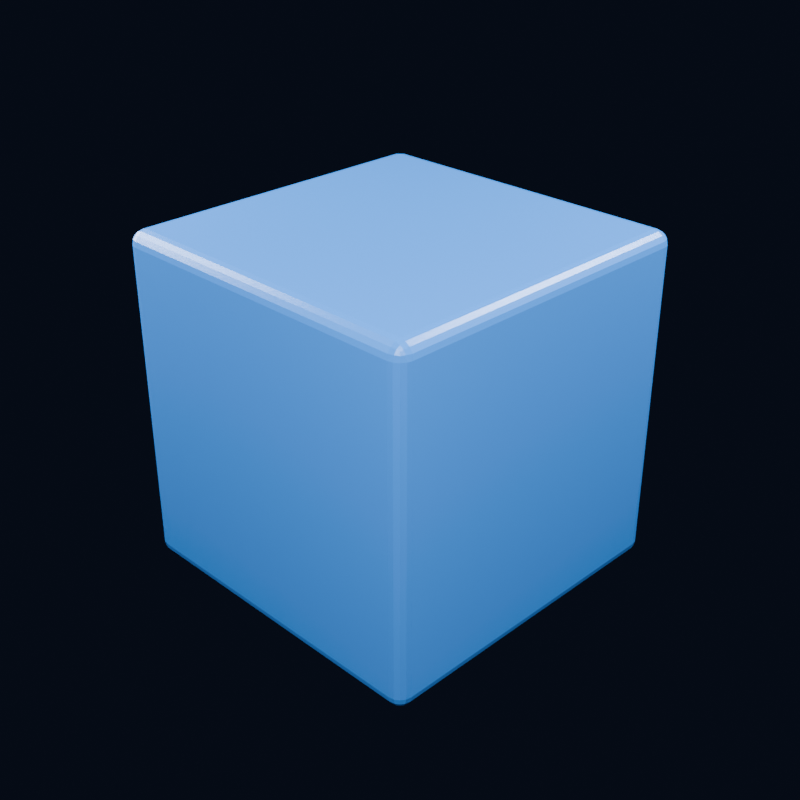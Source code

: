 # Source: simple-cube.blend  (saved by Blender 5.1.30; exported with 4.5.12 LTS)
import bpy
from mathutils import Matrix  # noqa: F401  (used for matrix-valued properties, if any)

bpy.ops.wm.read_factory_settings(use_empty=True)
scene = bpy.context.scene
scene.name = 'Simple Cube Scene'

# ---- collections
col_collection = bpy.data.collections.new('Collection'); scene.collection.children.link(col_collection)

# ---- materials (node trees are filled in below, after node groups)
mat_blue_material = bpy.data.materials.new('Blue Material')
mat_blue_material.diffuse_color = (0.035, 0.24, 0.8, 1.0)

# ---- material node trees
mat_blue_material.use_nodes = True; mat_blue_material.node_tree.nodes.clear()
_N = mat_blue_material.node_tree.nodes; _L = mat_blue_material.node_tree.links
n0 = _N.new('ShaderNodeBsdfPrincipled'); n0.name = 'Principled BSDF'; n0.location = (-200, 100)
n0.inputs[0].default_value = (0.035, 0.24, 0.8, 1.0)
n0.inputs[1].default_value = 0.05
n0.inputs[2].default_value = 0.28
n1 = _N.new('ShaderNodeOutputMaterial'); n1.name = 'Material Output'; n1.location = (200, 100)
_L.new(n0.outputs[0], n1.inputs[0])
n1.is_active_output = True

# ---- world
world_dark_studio_world = bpy.data.worlds.new('Dark Studio World'); scene.world = world_dark_studio_world
world_dark_studio_world.use_nodes = True; world_dark_studio_world.node_tree.nodes.clear()
_N = world_dark_studio_world.node_tree.nodes; _L = world_dark_studio_world.node_tree.links
n0 = _N.new('ShaderNodeBackground'); n0.name = 'Background'; n0.location = (-200, 100)
n0.inputs[0].default_value = (0.012, 0.018, 0.04, 1.0)
n0.inputs[1].default_value = 0.3
n1 = _N.new('ShaderNodeOutputWorld'); n1.name = 'World Output'; n1.location = (200, 100)
_L.new(n0.outputs[0], n1.inputs[0])
n1.is_active_output = True

# ---- cameras
cam_camera_001 = bpy.data.cameras.new('Camera.001')
cam_camera_001.lens = 55.0

# ---- lights
light_key_light = bpy.data.lights.new('Key Light', 'AREA')
light_key_light.energy = 900.0
light_key_light.shape = 'DISK'
light_key_light.size = 4.0
light_fill_light = bpy.data.lights.new('Fill Light', 'AREA')
light_fill_light.energy = 500.0
light_fill_light.shape = 'DISK'
light_fill_light.size = 3.5
light_rim_light = bpy.data.lights.new('Rim Light', 'AREA')
light_rim_light.energy = 750.0
light_rim_light.shape = 'DISK'
light_rim_light.size = 3.0

# ---- meshes
me_simple_cube_mesh = bpy.data.meshes.new('Simple Cube Mesh')
me_simple_cube_mesh.from_pydata([(-1.0, -1.0, -1.0), (-1.0, -1.0, 1.0), (-1.0, 1.0, -1.0), (-1.0, 1.0, 1.0), (1.0, -1.0, -1.0), (1.0, -1.0, 1.0), (1.0, 1.0, -1.0), (1.0, 1.0, 1.0)], [], [(0, 1, 3, 2), (2, 3, 7, 6), (6, 7, 5, 4), (4, 5, 1, 0), (2, 6, 4, 0), (7, 3, 1, 5)])
_uv = me_simple_cube_mesh.uv_layers.new(name='UVMap')
_uv.uv.foreach_set('vector', [0.375, 0.0, 0.625, 0.0, 0.625, 0.25, 0.375, 0.25, 0.375, 0.25, 0.625, 0.25, 0.625, 0.5, 0.375, 0.5, 0.375, 0.5, 0.625, 0.5, 0.625, 0.75, 0.375, 0.75, 0.375, 0.75, 0.625, 0.75, 0.625, 1.0, 0.375, 1.0, 0.125, 0.5, 0.375, 0.5, 0.375, 0.75, 0.125, 0.75, 0.625, 0.5, 0.875, 0.5, 0.875, 0.75, 0.625, 0.75])
me_simple_cube_mesh.materials.append(mat_blue_material)
me_simple_cube_mesh.update()

# ---- objects
ob_key_light = bpy.data.objects.new('Key Light', light_key_light)
ob_fill_light = bpy.data.objects.new('Fill Light', light_fill_light)
ob_rim_light = bpy.data.objects.new('Rim Light', light_rim_light)
ob_simple_cube = bpy.data.objects.new('Simple Cube', me_simple_cube_mesh)
ob_camera = bpy.data.objects.new('Camera', cam_camera_001)

# ---- transforms, parenting, visibility, modifiers, constraints
ob_key_light.location = (3.5, -4.0, 5.0)
ob_key_light.rotation_euler = (0.8159, -7.323e-09, 0.7188)
ob_fill_light.location = (-4.0, -1.5, 2.5)
ob_fill_light.rotation_euler = (1.041, 4.344e-09, -1.212)
ob_rim_light.location = (2.5, 4.0, 4.5)
ob_rim_light.rotation_euler = (0.8089, -2.435e-08, 2.583)
ob_simple_cube.location = (0.0, 0.0, 0.0)
_m = ob_simple_cube.modifiers.new('Small Edge Bevel', 'BEVEL')
_m.width = 0.08
_m.width_pct = 0.08
_m.segments = 4
ob_camera.location = (4.2, -4.2, 3.2)
ob_camera.rotation_euler = (1.077, -1.752e-08, 0.7854)

# ---- collection membership
scene.collection.objects.link(ob_key_light)
scene.collection.objects.link(ob_fill_light)
scene.collection.objects.link(ob_rim_light)
col_collection.objects.link(ob_simple_cube)
col_collection.objects.link(ob_camera)

# ---- scene / render settings (as saved in the file)
scene.camera = ob_camera
scene.frame_start = 1; scene.frame_end = 250; scene.frame_set(1)
scene.render.engine = 'BLENDER_EEVEE_NEXT'
scene.render.resolution_x = 800
scene.render.resolution_y = 800
scene.render.bake_bias = 0.0
scene.render.bake_samples = 0
scene.cycles.sampling_pattern = 'TABULATED_SOBOL'
scene.eevee.use_volume_custom_range = False
bpy.context.view_layer.update()
